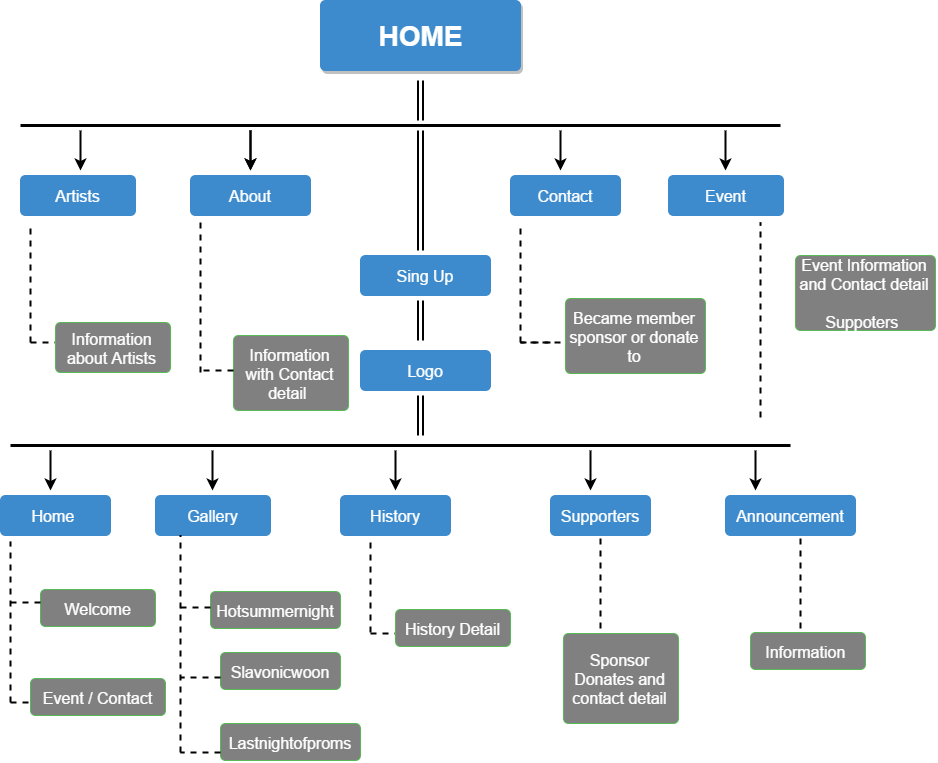

The diagram above was exported from draw.io. Its source (the exported page's mxGraphModel, read from the mxfile embedded in the PNG):
<mxGraphModel dx="996" dy="549" grid="1" gridSize="10" guides="1" tooltips="1" connect="1" fold="1" page="1" pageScale="1" pageWidth="1169" pageHeight="826" style="default-style2" math="0">
  <root>
    <mxCell id="3b74435b964d11c3-0" />
    <mxCell id="3b74435b964d11c3-1" parent="3b74435b964d11c3-0" />
    <mxCell id="629bec1b5a5ec94-16" value="" style="endArrow=none;dashed=1;html=1;strokeWidth=2;" edge="1" parent="3b74435b964d11c3-1">
      <mxGeometry width="50" height="50" relative="1" as="geometry">
        <mxPoint x="200" y="360" as="sourcePoint" />
        <mxPoint x="170" y="360" as="targetPoint" />
      </mxGeometry>
    </mxCell>
    <mxCell id="629bec1b5a5ec94-13" value="" style="endArrow=none;dashed=1;html=1;strokeWidth=2;" edge="1" parent="3b74435b964d11c3-1">
      <mxGeometry width="50" height="50" relative="1" as="geometry">
        <mxPoint x="540" y="651" as="sourcePoint" />
        <mxPoint x="510" y="651" as="targetPoint" />
      </mxGeometry>
    </mxCell>
    <mxCell id="629bec1b5a5ec94-7" value="" style="endArrow=none;dashed=1;html=1;strokeWidth=2;" edge="1" parent="3b74435b964d11c3-1">
      <mxGeometry width="50" height="50" relative="1" as="geometry">
        <mxPoint x="180" y="720" as="sourcePoint" />
        <mxPoint x="150" y="720" as="targetPoint" />
      </mxGeometry>
    </mxCell>
    <mxCell id="3b74435b964d11c3-2" value="&lt;b&gt;&lt;font style=&quot;font-size: 28px&quot;&gt;HOME&lt;/font&gt;&lt;/b&gt;" style="html=1;shadow=1;dashed=0;shape=mxgraph.bootstrap.rrect;rSize=5;fillColor=#3D8BCD;align=center;strokeColor=#3D8BCD;fontColor=#ffffff;fontSize=16;whiteSpace=wrap;gradientColor=none;rotation=0;" vertex="1" parent="3b74435b964d11c3-1">
      <mxGeometry x="460" y="18" width="200" height="70" as="geometry" />
    </mxCell>
    <mxCell id="3b74435b964d11c3-3" value="Artists" style="html=1;shadow=0;dashed=0;shape=mxgraph.bootstrap.rrect;rSize=5;fillColor=#3D8BCD;align=center;strokeColor=#3D8BCD;fontColor=#ffffff;fontSize=16;whiteSpace=wrap;" vertex="1" parent="3b74435b964d11c3-1">
      <mxGeometry x="160" y="193" width="115" height="40" as="geometry" />
    </mxCell>
    <mxCell id="3b74435b964d11c3-5" value="About" style="html=1;shadow=0;dashed=0;shape=mxgraph.bootstrap.rrect;rSize=5;fillColor=#3D8BCD;align=center;strokeColor=#3D8BCD;fontColor=#ffffff;fontSize=16;whiteSpace=wrap;" vertex="1" parent="3b74435b964d11c3-1">
      <mxGeometry x="330" y="193" width="120" height="40" as="geometry" />
    </mxCell>
    <mxCell id="3b74435b964d11c3-6" value="Contact" style="html=1;shadow=0;dashed=0;shape=mxgraph.bootstrap.rrect;rSize=5;fillColor=#3D8BCD;align=center;strokeColor=#3D8BCD;fontColor=#ffffff;fontSize=16;whiteSpace=wrap;" vertex="1" parent="3b74435b964d11c3-1">
      <mxGeometry x="650" y="193" width="110" height="40" as="geometry" />
    </mxCell>
    <mxCell id="3b74435b964d11c3-7" value="Event" style="html=1;shadow=0;dashed=0;shape=mxgraph.bootstrap.rrect;rSize=5;fillColor=#3D8BCD;align=center;strokeColor=#3D8BCD;fontColor=#ffffff;fontSize=16;whiteSpace=wrap;" vertex="1" parent="3b74435b964d11c3-1">
      <mxGeometry x="808" y="193" width="115" height="40" as="geometry" />
    </mxCell>
    <mxCell id="3b74435b964d11c3-8" value="Sing Up" style="html=1;shadow=0;dashed=0;shape=mxgraph.bootstrap.rrect;rSize=5;fillColor=#3D8BCD;align=center;strokeColor=#3D8BCD;fontColor=#ffffff;fontSize=16;whiteSpace=wrap;" vertex="1" parent="3b74435b964d11c3-1">
      <mxGeometry x="500" y="273" width="130" height="40" as="geometry" />
    </mxCell>
    <mxCell id="3b74435b964d11c3-9" value="Logo" style="html=1;shadow=0;dashed=0;shape=mxgraph.bootstrap.rrect;rSize=5;fillColor=#3D8BCD;align=center;strokeColor=#3D8BCD;fontColor=#ffffff;fontSize=16;whiteSpace=wrap;" vertex="1" parent="3b74435b964d11c3-1">
      <mxGeometry x="500" y="368" width="130" height="40" as="geometry" />
    </mxCell>
    <mxCell id="3b74435b964d11c3-10" value="Home&amp;nbsp;" style="html=1;shadow=0;dashed=0;shape=mxgraph.bootstrap.rrect;rSize=5;fillColor=#3D8BCD;align=center;strokeColor=#3D8BCD;fontColor=#ffffff;fontSize=16;whiteSpace=wrap;" vertex="1" parent="3b74435b964d11c3-1">
      <mxGeometry x="140" y="513" width="110" height="40" as="geometry" />
    </mxCell>
    <mxCell id="3b74435b964d11c3-11" value="Gallery" style="html=1;shadow=0;dashed=0;shape=mxgraph.bootstrap.rrect;rSize=5;fillColor=#3D8BCD;align=center;strokeColor=#3D8BCD;fontColor=#ffffff;fontSize=16;whiteSpace=wrap;" vertex="1" parent="3b74435b964d11c3-1">
      <mxGeometry x="295" y="513" width="115" height="40" as="geometry" />
    </mxCell>
    <mxCell id="3b74435b964d11c3-12" value="History" style="html=1;shadow=0;dashed=0;shape=mxgraph.bootstrap.rrect;rSize=5;fillColor=#3D8BCD;align=center;strokeColor=#3D8BCD;fontColor=#ffffff;fontSize=16;whiteSpace=wrap;" vertex="1" parent="3b74435b964d11c3-1">
      <mxGeometry x="480" y="513" width="110" height="40" as="geometry" />
    </mxCell>
    <mxCell id="3b74435b964d11c3-14" value="Supporters" style="html=1;shadow=0;dashed=0;shape=mxgraph.bootstrap.rrect;rSize=5;fillColor=#3D8BCD;align=center;strokeColor=#3D8BCD;fontColor=#ffffff;fontSize=16;whiteSpace=wrap;" vertex="1" parent="3b74435b964d11c3-1">
      <mxGeometry x="690" y="513" width="100" height="40" as="geometry" />
    </mxCell>
    <mxCell id="3b74435b964d11c3-15" value="Announcement" style="html=1;shadow=0;dashed=0;shape=mxgraph.bootstrap.rrect;rSize=5;fillColor=#3D8BCD;align=center;strokeColor=#3D8BCD;fontColor=#ffffff;fontSize=16;whiteSpace=wrap;" vertex="1" parent="3b74435b964d11c3-1">
      <mxGeometry x="865" y="513" width="130" height="40" as="geometry" />
    </mxCell>
    <mxCell id="3b74435b964d11c3-35" value="" style="line;html=1;shadow=0;strokeWidth=3;gradientColor=none;" vertex="1" parent="3b74435b964d11c3-1">
      <mxGeometry x="160" y="138" width="760" height="10" as="geometry" />
    </mxCell>
    <mxCell id="3b74435b964d11c3-36" value="" style="endArrow=classic;html=1;shadow=0;strokeWidth=2;" edge="1" parent="3b74435b964d11c3-1">
      <mxGeometry width="50" height="50" relative="1" as="geometry">
        <mxPoint x="220" y="148" as="sourcePoint" />
        <mxPoint x="220" y="188" as="targetPoint" />
      </mxGeometry>
    </mxCell>
    <mxCell id="3b74435b964d11c3-37" value="" style="endArrow=classic;html=1;shadow=0;strokeWidth=2;" edge="1" parent="3b74435b964d11c3-1">
      <mxGeometry width="50" height="50" relative="1" as="geometry">
        <mxPoint x="390" y="148" as="sourcePoint" />
        <mxPoint x="390" y="188" as="targetPoint" />
      </mxGeometry>
    </mxCell>
    <mxCell id="3b74435b964d11c3-38" value="" style="endArrow=classic;html=1;shadow=0;strokeWidth=2;" edge="1" parent="3b74435b964d11c3-1">
      <mxGeometry width="50" height="50" relative="1" as="geometry">
        <mxPoint x="390" y="148" as="sourcePoint" />
        <mxPoint x="390" y="188" as="targetPoint" />
        <Array as="points">
          <mxPoint x="390" y="168" />
        </Array>
      </mxGeometry>
    </mxCell>
    <mxCell id="3b74435b964d11c3-39" value="" style="endArrow=classic;html=1;shadow=0;strokeWidth=2;" edge="1" parent="3b74435b964d11c3-1">
      <mxGeometry width="50" height="50" relative="1" as="geometry">
        <mxPoint x="700" y="148" as="sourcePoint" />
        <mxPoint x="700" y="188" as="targetPoint" />
        <Array as="points">
          <mxPoint x="700" y="168" />
        </Array>
      </mxGeometry>
    </mxCell>
    <mxCell id="3b74435b964d11c3-40" value="" style="endArrow=classic;html=1;shadow=0;strokeWidth=2;" edge="1" parent="3b74435b964d11c3-1">
      <mxGeometry width="50" height="50" relative="1" as="geometry">
        <mxPoint x="865" y="148" as="sourcePoint" />
        <mxPoint x="865" y="188" as="targetPoint" />
        <Array as="points">
          <mxPoint x="865" y="168" />
        </Array>
      </mxGeometry>
    </mxCell>
    <mxCell id="3b74435b964d11c3-42" value="" style="shape=link;html=1;shadow=0;strokeWidth=2;" edge="1" parent="3b74435b964d11c3-1">
      <mxGeometry width="50" height="50" relative="1" as="geometry">
        <mxPoint x="560" y="268" as="sourcePoint" />
        <mxPoint x="560" y="148" as="targetPoint" />
      </mxGeometry>
    </mxCell>
    <mxCell id="3b74435b964d11c3-43" value="" style="shape=link;html=1;shadow=0;strokeWidth=2;" edge="1" parent="3b74435b964d11c3-1">
      <mxGeometry width="50" height="50" relative="1" as="geometry">
        <mxPoint x="560" y="358" as="sourcePoint" />
        <mxPoint x="560" y="318" as="targetPoint" />
        <Array as="points">
          <mxPoint x="560" y="318" />
        </Array>
      </mxGeometry>
    </mxCell>
    <mxCell id="3b74435b964d11c3-44" value="" style="line;html=1;shadow=0;strokeWidth=3;gradientColor=none;" vertex="1" parent="3b74435b964d11c3-1">
      <mxGeometry x="150" y="458" width="780" height="10" as="geometry" />
    </mxCell>
    <mxCell id="3b74435b964d11c3-46" value="" style="shape=link;html=1;shadow=0;strokeWidth=2;" edge="1" parent="3b74435b964d11c3-1">
      <mxGeometry width="50" height="50" relative="1" as="geometry">
        <mxPoint x="560" y="453" as="sourcePoint" />
        <mxPoint x="560" y="413" as="targetPoint" />
        <Array as="points">
          <mxPoint x="560" y="413" />
        </Array>
      </mxGeometry>
    </mxCell>
    <mxCell id="3b74435b964d11c3-47" value="" style="endArrow=classic;html=1;shadow=0;strokeWidth=2;" edge="1" parent="3b74435b964d11c3-1">
      <mxGeometry width="50" height="50" relative="1" as="geometry">
        <mxPoint x="190" y="468" as="sourcePoint" />
        <mxPoint x="190" y="508" as="targetPoint" />
      </mxGeometry>
    </mxCell>
    <mxCell id="3b74435b964d11c3-49" value="" style="endArrow=classic;html=1;shadow=0;strokeWidth=2;" edge="1" parent="3b74435b964d11c3-1">
      <mxGeometry width="50" height="50" relative="1" as="geometry">
        <mxPoint x="352" y="468" as="sourcePoint" />
        <mxPoint x="352" y="508" as="targetPoint" />
      </mxGeometry>
    </mxCell>
    <mxCell id="3b74435b964d11c3-50" value="" style="endArrow=classic;html=1;shadow=0;strokeWidth=2;" edge="1" parent="3b74435b964d11c3-1">
      <mxGeometry width="50" height="50" relative="1" as="geometry">
        <mxPoint x="535" y="468" as="sourcePoint" />
        <mxPoint x="535" y="508" as="targetPoint" />
      </mxGeometry>
    </mxCell>
    <mxCell id="3b74435b964d11c3-52" value="" style="endArrow=classic;html=1;shadow=0;strokeWidth=2;" edge="1" parent="3b74435b964d11c3-1">
      <mxGeometry width="50" height="50" relative="1" as="geometry">
        <mxPoint x="730" y="468" as="sourcePoint" />
        <mxPoint x="730" y="508" as="targetPoint" />
      </mxGeometry>
    </mxCell>
    <mxCell id="3b74435b964d11c3-53" value="" style="endArrow=classic;html=1;shadow=0;strokeWidth=2;" edge="1" parent="3b74435b964d11c3-1">
      <mxGeometry width="50" height="50" relative="1" as="geometry">
        <mxPoint x="895" y="468" as="sourcePoint" />
        <mxPoint x="895" y="508" as="targetPoint" />
      </mxGeometry>
    </mxCell>
    <mxCell id="3b74435b964d11c3-57" value="" style="endArrow=none;dashed=1;html=1;shadow=0;strokeWidth=2;" edge="1" parent="3b74435b964d11c3-1">
      <mxGeometry width="50" height="50" relative="1" as="geometry">
        <mxPoint x="170" y="360" as="sourcePoint" />
        <mxPoint x="170" y="240" as="targetPoint" />
      </mxGeometry>
    </mxCell>
    <mxCell id="3b74435b964d11c3-58" value="" style="endArrow=none;dashed=1;html=1;shadow=0;strokeWidth=2;" edge="1" parent="3b74435b964d11c3-1">
      <mxGeometry width="50" height="50" relative="1" as="geometry">
        <mxPoint x="340" y="390" as="sourcePoint" />
        <mxPoint x="340" y="240.0000000000001" as="targetPoint" />
      </mxGeometry>
    </mxCell>
    <mxCell id="3b74435b964d11c3-61" value="" style="endArrow=none;dashed=1;html=1;shadow=0;strokeWidth=2;" edge="1" parent="3b74435b964d11c3-1">
      <mxGeometry width="50" height="50" relative="1" as="geometry">
        <mxPoint x="660" y="360" as="sourcePoint" />
        <mxPoint x="660" y="240.0000000000001" as="targetPoint" />
      </mxGeometry>
    </mxCell>
    <mxCell id="3b74435b964d11c3-62" value="" style="endArrow=none;dashed=1;html=1;shadow=0;strokeWidth=2;" edge="1" parent="3b74435b964d11c3-1">
      <mxGeometry width="50" height="50" relative="1" as="geometry">
        <mxPoint x="900" y="435" as="sourcePoint" />
        <mxPoint x="900" y="240.0000000000001" as="targetPoint" />
      </mxGeometry>
    </mxCell>
    <mxCell id="3b74435b964d11c3-63" value="Welcome" style="html=1;shadow=0;dashed=0;shape=mxgraph.bootstrap.rrect;rSize=5;fillColor=#808080;align=center;strokeColor=#58B957;fontColor=#ffffff;fontSize=16;whiteSpace=wrap;" vertex="1" parent="3b74435b964d11c3-1">
      <mxGeometry x="180" y="607" width="115" height="37" as="geometry" />
    </mxCell>
    <mxCell id="3b74435b964d11c3-64" value="Event / Contact" style="html=1;shadow=0;dashed=0;shape=mxgraph.bootstrap.rrect;rSize=5;fillColor=#808080;align=center;strokeColor=#58B957;fontColor=#ffffff;fontSize=16;whiteSpace=wrap;" vertex="1" parent="3b74435b964d11c3-1">
      <mxGeometry x="170" y="696" width="135" height="37" as="geometry" />
    </mxCell>
    <mxCell id="3b74435b964d11c3-67" value="Slavonicwoon" style="html=1;shadow=0;dashed=0;shape=mxgraph.bootstrap.rrect;rSize=5;fillColor=#808080;align=center;strokeColor=#58B957;fontColor=#ffffff;fontSize=16;whiteSpace=wrap;" vertex="1" parent="3b74435b964d11c3-1">
      <mxGeometry x="360" y="670" width="120" height="37" as="geometry" />
    </mxCell>
    <mxCell id="3b74435b964d11c3-68" value="Hotsummernight" style="html=1;shadow=0;dashed=0;shape=mxgraph.bootstrap.rrect;rSize=5;fillColor=#808080;align=center;strokeColor=#58B957;fontColor=#ffffff;fontSize=16;whiteSpace=wrap;" vertex="1" parent="3b74435b964d11c3-1">
      <mxGeometry x="350" y="609" width="130" height="37" as="geometry" />
    </mxCell>
    <mxCell id="3b74435b964d11c3-71" value="History Detail" style="html=1;shadow=0;dashed=0;shape=mxgraph.bootstrap.rrect;rSize=5;fillColor=#808080;align=center;strokeColor=#58B957;fontColor=#ffffff;fontSize=16;whiteSpace=wrap;" vertex="1" parent="3b74435b964d11c3-1">
      <mxGeometry x="535" y="627" width="115" height="37" as="geometry" />
    </mxCell>
    <mxCell id="3b74435b964d11c3-74" value="Sponsor Donates and contact detail" style="html=1;shadow=0;dashed=0;shape=mxgraph.bootstrap.rrect;rSize=5;fillColor=#808080;align=center;strokeColor=#58B957;fontColor=#ffffff;fontSize=16;whiteSpace=wrap;" vertex="1" parent="3b74435b964d11c3-1">
      <mxGeometry x="703" y="651" width="115" height="90" as="geometry" />
    </mxCell>
    <mxCell id="3b74435b964d11c3-77" value="Information&amp;nbsp;" style="html=1;shadow=0;dashed=0;shape=mxgraph.bootstrap.rrect;rSize=5;fillColor=#808080;align=center;strokeColor=#58B957;fontColor=#ffffff;fontSize=16;whiteSpace=wrap;" vertex="1" parent="3b74435b964d11c3-1">
      <mxGeometry x="890" y="650" width="115" height="37" as="geometry" />
    </mxCell>
    <mxCell id="61dae9bcc2d2bdc6-0" value="" style="shape=link;html=1;shadow=0;strokeWidth=2;" edge="1" parent="3b74435b964d11c3-1">
      <mxGeometry width="50" height="50" relative="1" as="geometry">
        <mxPoint x="560" y="138" as="sourcePoint" />
        <mxPoint x="560" y="98" as="targetPoint" />
        <Array as="points">
          <mxPoint x="560" y="98" />
        </Array>
      </mxGeometry>
    </mxCell>
    <mxCell id="629bec1b5a5ec94-0" value="Lastnightofproms" style="html=1;shadow=0;dashed=0;shape=mxgraph.bootstrap.rrect;rSize=5;fillColor=#808080;align=center;strokeColor=#58B957;fontColor=#ffffff;fontSize=16;whiteSpace=wrap;" vertex="1" parent="3b74435b964d11c3-1">
      <mxGeometry x="360" y="741" width="140" height="37" as="geometry" />
    </mxCell>
    <mxCell id="629bec1b5a5ec94-1" value="" style="endArrow=none;dashed=1;html=1;strokeWidth=2;" edge="1" parent="3b74435b964d11c3-1">
      <mxGeometry width="50" height="50" relative="1" as="geometry">
        <mxPoint x="150" y="720" as="sourcePoint" />
        <mxPoint x="150" y="559" as="targetPoint" />
      </mxGeometry>
    </mxCell>
    <mxCell id="629bec1b5a5ec94-2" value="" style="endArrow=none;dashed=1;html=1;strokeWidth=2;" edge="1" parent="3b74435b964d11c3-1">
      <mxGeometry width="50" height="50" relative="1" as="geometry">
        <mxPoint x="320" y="770" as="sourcePoint" />
        <mxPoint x="320" y="553" as="targetPoint" />
      </mxGeometry>
    </mxCell>
    <mxCell id="629bec1b5a5ec94-3" value="" style="endArrow=none;dashed=1;html=1;strokeWidth=2;" edge="1" parent="3b74435b964d11c3-1">
      <mxGeometry width="50" height="50" relative="1" as="geometry">
        <mxPoint x="510" y="650" as="sourcePoint" />
        <mxPoint x="510" y="559" as="targetPoint" />
      </mxGeometry>
    </mxCell>
    <mxCell id="629bec1b5a5ec94-4" value="" style="endArrow=none;dashed=1;html=1;strokeWidth=2;" edge="1" parent="3b74435b964d11c3-1">
      <mxGeometry width="50" height="50" relative="1" as="geometry">
        <mxPoint x="740" y="646" as="sourcePoint" />
        <mxPoint x="740" y="555" as="targetPoint" />
      </mxGeometry>
    </mxCell>
    <mxCell id="629bec1b5a5ec94-5" value="" style="endArrow=none;dashed=1;html=1;strokeWidth=2;" edge="1" parent="3b74435b964d11c3-1">
      <mxGeometry width="50" height="50" relative="1" as="geometry">
        <mxPoint x="940" y="646" as="sourcePoint" />
        <mxPoint x="940" y="555" as="targetPoint" />
      </mxGeometry>
    </mxCell>
    <mxCell id="629bec1b5a5ec94-6" value="" style="endArrow=none;dashed=1;html=1;strokeWidth=2;" edge="1" parent="3b74435b964d11c3-1">
      <mxGeometry width="50" height="50" relative="1" as="geometry">
        <mxPoint x="180" y="620" as="sourcePoint" />
        <mxPoint x="150" y="620" as="targetPoint" />
      </mxGeometry>
    </mxCell>
    <mxCell id="629bec1b5a5ec94-8" value="" style="endArrow=none;dashed=1;html=1;strokeWidth=2;" edge="1" parent="3b74435b964d11c3-1">
      <mxGeometry width="50" height="50" relative="1" as="geometry">
        <mxPoint x="350" y="625" as="sourcePoint" />
        <mxPoint x="320" y="625" as="targetPoint" />
      </mxGeometry>
    </mxCell>
    <mxCell id="629bec1b5a5ec94-9" value="" style="endArrow=none;dashed=1;html=1;strokeWidth=2;" edge="1" parent="3b74435b964d11c3-1">
      <mxGeometry width="50" height="50" relative="1" as="geometry">
        <mxPoint x="360" y="695" as="sourcePoint" />
        <mxPoint x="320" y="695" as="targetPoint" />
      </mxGeometry>
    </mxCell>
    <mxCell id="629bec1b5a5ec94-10" value="" style="endArrow=none;dashed=1;html=1;strokeWidth=2;" edge="1" parent="3b74435b964d11c3-1">
      <mxGeometry width="50" height="50" relative="1" as="geometry">
        <mxPoint x="360" y="770" as="sourcePoint" />
        <mxPoint x="320" y="770" as="targetPoint" />
      </mxGeometry>
    </mxCell>
    <mxCell id="629bec1b5a5ec94-15" value="Information about Artists" style="html=1;shadow=0;dashed=0;shape=mxgraph.bootstrap.rrect;rSize=5;fillColor=#808080;align=center;strokeColor=#58B957;fontColor=#ffffff;fontSize=16;whiteSpace=wrap;" vertex="1" parent="3b74435b964d11c3-1">
      <mxGeometry x="195" y="340" width="115" height="50" as="geometry" />
    </mxCell>
    <mxCell id="629bec1b5a5ec94-17" value="Information with Contact detail&amp;nbsp;" style="html=1;shadow=0;dashed=0;shape=mxgraph.bootstrap.rrect;rSize=5;fillColor=#808080;align=center;strokeColor=#58B957;fontColor=#ffffff;fontSize=16;whiteSpace=wrap;" vertex="1" parent="3b74435b964d11c3-1">
      <mxGeometry x="373" y="353" width="115" height="75" as="geometry" />
    </mxCell>
    <mxCell id="629bec1b5a5ec94-18" value="" style="endArrow=none;dashed=1;html=1;strokeWidth=2;" edge="1" parent="3b74435b964d11c3-1">
      <mxGeometry width="50" height="50" relative="1" as="geometry">
        <mxPoint x="373" y="388.0000000000001" as="sourcePoint" />
        <mxPoint x="343" y="388.0000000000001" as="targetPoint" />
      </mxGeometry>
    </mxCell>
    <mxCell id="629bec1b5a5ec94-19" value="Became member sponsor or donate to" style="html=1;shadow=0;dashed=0;shape=mxgraph.bootstrap.rrect;rSize=5;fillColor=#808080;align=center;strokeColor=#58B957;fontColor=#ffffff;fontSize=16;whiteSpace=wrap;" vertex="1" parent="3b74435b964d11c3-1">
      <mxGeometry x="705" y="316" width="140" height="75" as="geometry" />
    </mxCell>
    <mxCell id="629bec1b5a5ec94-20" value="" style="endArrow=none;dashed=1;html=1;strokeWidth=2;" edge="1" parent="3b74435b964d11c3-1">
      <mxGeometry width="50" height="50" relative="1" as="geometry">
        <mxPoint x="690" y="360.0000000000002" as="sourcePoint" />
        <mxPoint x="660" y="360.0000000000002" as="targetPoint" />
      </mxGeometry>
    </mxCell>
    <mxCell id="629bec1b5a5ec94-21" value="" style="endArrow=none;dashed=1;html=1;strokeWidth=2;" edge="1" parent="3b74435b964d11c3-1">
      <mxGeometry width="50" height="50" relative="1" as="geometry">
        <mxPoint x="700" y="360" as="sourcePoint" />
        <mxPoint x="660" y="360.0000000000002" as="targetPoint" />
      </mxGeometry>
    </mxCell>
    <mxCell id="629bec1b5a5ec94-22" value="Event Information and Contact detail &amp;nbsp;&lt;div&gt;Suppoters&amp;nbsp;&lt;/div&gt;" style="html=1;shadow=0;dashed=0;shape=mxgraph.bootstrap.rrect;rSize=5;fillColor=#808080;align=center;strokeColor=#58B957;fontColor=#ffffff;fontSize=16;whiteSpace=wrap;" vertex="1" parent="3b74435b964d11c3-1">
      <mxGeometry x="935" y="273" width="140" height="75" as="geometry" />
    </mxCell>
  </root>
</mxGraphModel>